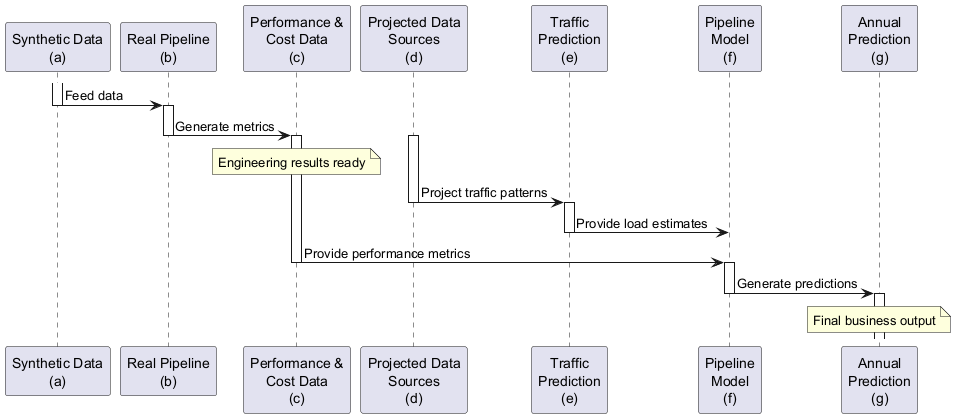

The diagram above was rendered by PlantUML. Its source (embedded in the PNG):
@startuml
participant "Synthetic Data\n(a)" as SD
participant "Real Pipeline\n(b)" as RP
participant "Performance &\nCost Data\n(c)" as PCD
participant "Projected Data\nSources\n(d)" as PDS
participant "Traffic\nPrediction\n(e)" as TP
participant "Pipeline\nModel\n(f)" as PM
participant "Annual\nPrediction\n(g)" as AP

activate SD
SD -> RP: Feed data
deactivate SD

activate RP
RP -> PCD: Generate metrics
deactivate RP

activate PCD
note over PCD: Engineering results ready

activate PDS
PDS -> TP: Project traffic patterns
deactivate PDS

activate TP
TP -> PM: Provide load estimates
deactivate TP

PCD -> PM: Provide performance metrics
deactivate PCD

activate PM
PM -> AP: Generate predictions
deactivate PM

activate AP
note over AP: Final business output
deactivate AP
@enduml